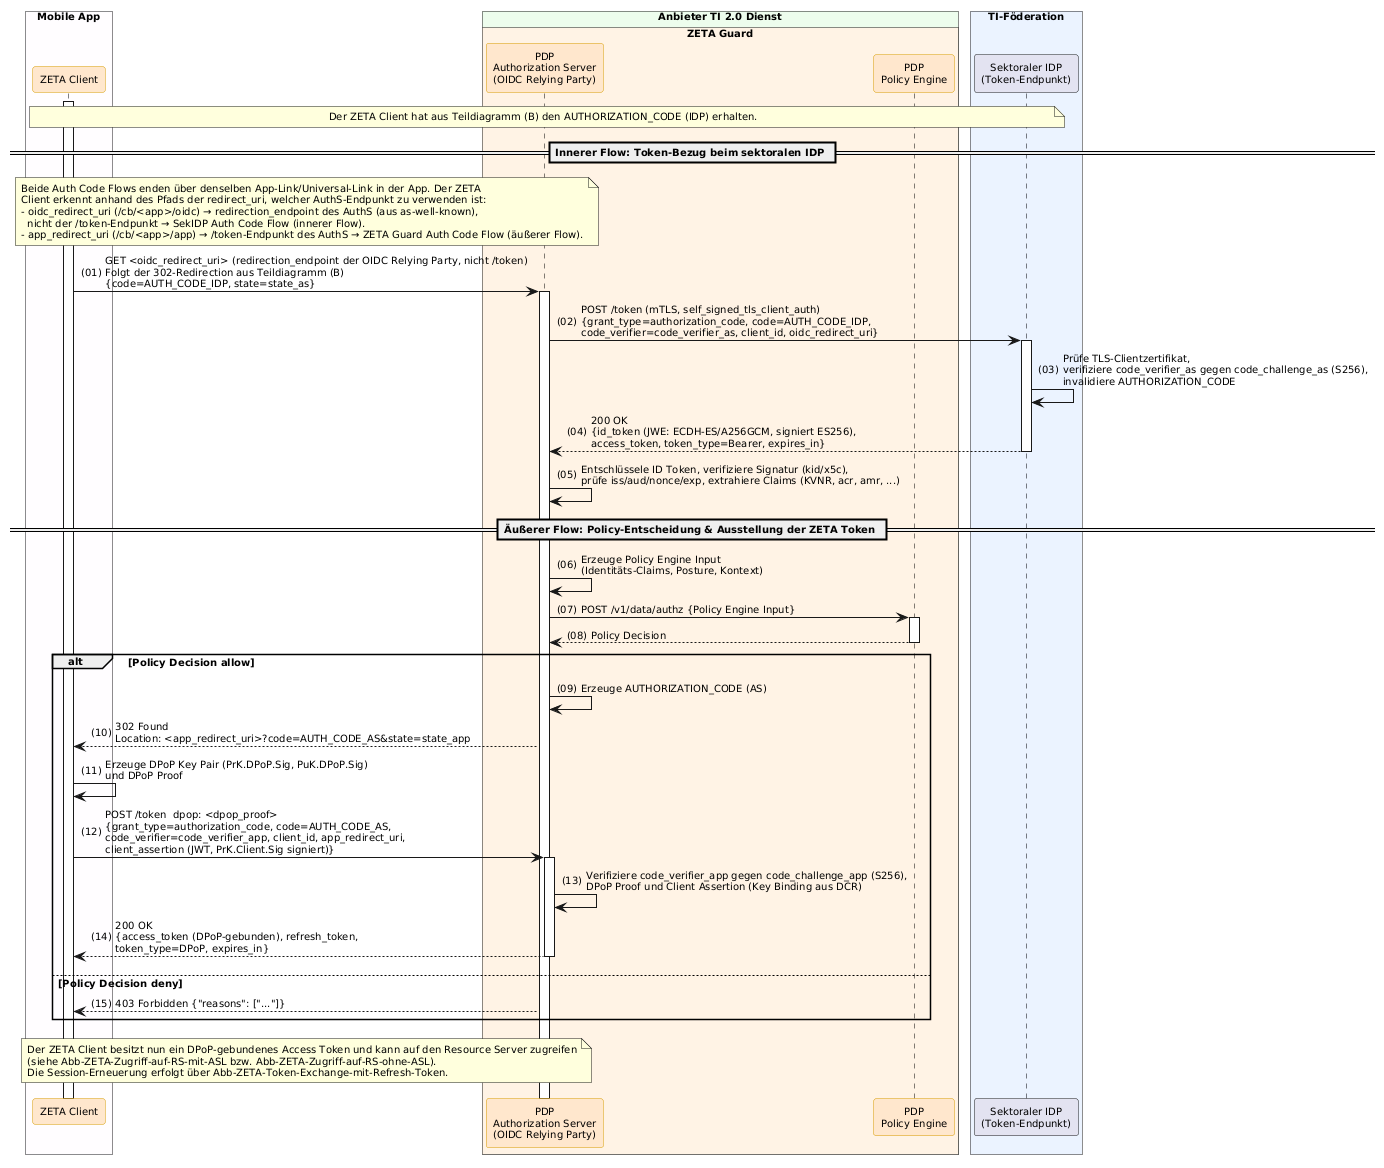

The diagram above was rendered by PlantUML. Its source (embedded in the PNG):
@startuml "Abb-ZETA-OIDC-Token-Bezug"
!include ../puml-layout.txt


' Teildiagramm (C): Token-Bezug beim sektoralen IDP, Policy-Entscheidung und Ausstellung der ZETA Token
' Teil von Abb-ZETA-OIDC-Authentifizierung-mobiler-Clients

box "Mobile App" DEVICE_COLOR
  participant Client as "ZETA Client" <<zeta>>
end box

box "Anbieter TI 2.0 Dienst" PROVIDER_COLOR
  box "ZETA Guard" ZETA_GUARD_COLOR
    participant AuthS as "PDP\nAuthorization Server\n(OIDC Relying Party)" <<zeta>>
    participant OPA as "PDP\nPolicy Engine" <<zeta>>
  end box
end box

box "TI-Föderation" #EAF2FF
  participant IDP as "Sektoraler IDP\n(Token-Endpunkt)"
end box

Client++
note over Client, IDP: Der ZETA Client hat aus Teildiagramm (B) den AUTHORIZATION_CODE (IDP) erhalten.

== Innerer Flow: Token-Bezug beim sektoralen IDP ==

note over Client, AuthS
  Beide Auth Code Flows enden über denselben App-Link/Universal-Link in der App. Der ZETA
  Client erkennt anhand des Pfads der redirect_uri, welcher AuthS-Endpunkt zu verwenden ist:
  - oidc_redirect_uri (/cb/<app>/oidc) → redirection_endpoint des AuthS (aus as-well-known),
    nicht der /token-Endpunkt → SekIDP Auth Code Flow (innerer Flow).
  - app_redirect_uri (/cb/<app>/app) → /token-Endpunkt des AuthS → ZETA Guard Auth Code Flow (äußerer Flow).
end note

Client -> AuthS++: GET <oidc_redirect_uri> (redirection_endpoint der OIDC Relying Party, nicht /token)\nFolgt der 302-Redirection aus Teildiagramm (B)\n{code=AUTH_CODE_IDP, state=state_as}
AuthS -> IDP++: POST /token (mTLS, self_signed_tls_client_auth)\n{grant_type=authorization_code, code=AUTH_CODE_IDP,\ncode_verifier=code_verifier_as, client_id, oidc_redirect_uri}
IDP -> IDP: Prüfe TLS-Clientzertifikat,\nverifiziere code_verifier_as gegen code_challenge_as (S256),\ninvalidiere AUTHORIZATION_CODE
IDP --> AuthS--: 200 OK\n{id_token (JWE: ECDH-ES/A256GCM, signiert ES256),\naccess_token, token_type=Bearer, expires_in}
AuthS -> AuthS: Entschlüssele ID Token, verifiziere Signatur (kid/x5c),\nprüfe iss/aud/nonce/exp, extrahiere Claims (KVNR, acr, amr, ...)

== Äußerer Flow: Policy-Entscheidung & Ausstellung der ZETA Token ==

AuthS -> AuthS: Erzeuge Policy Engine Input\n(Identitäts-Claims, Posture, Kontext)
AuthS -> OPA++: POST /v1/data/authz {Policy Engine Input}
OPA --> AuthS--: Policy Decision

alt Policy Decision allow
    AuthS -> AuthS: Erzeuge AUTHORIZATION_CODE (AS)
    AuthS --> Client: 302 Found\nLocation: <app_redirect_uri>?code=AUTH_CODE_AS&state=state_app
    Client -> Client: Erzeuge DPoP Key Pair (PrK.DPoP.Sig, PuK.DPoP.Sig)\nund DPoP Proof
    Client -> AuthS++: POST /token  dpop: <dpop_proof>\n{grant_type=authorization_code, code=AUTH_CODE_AS,\ncode_verifier=code_verifier_app, client_id, app_redirect_uri,\nclient_assertion (JWT, PrK.Client.Sig signiert)}
    AuthS -> AuthS: Verifiziere code_verifier_app gegen code_challenge_app (S256),\nDPoP Proof und Client Assertion (Key Binding aus DCR)
    AuthS --> Client--: 200 OK\n{access_token (DPoP-gebunden), refresh_token,\ntoken_type=DPoP, expires_in}
else Policy Decision deny
    AuthS --> Client: 403 Forbidden {"reasons": ["..."]}
end

note over Client, AuthS
  Der ZETA Client besitzt nun ein DPoP-gebundenes Access Token und kann auf den Resource Server zugreifen
  (siehe Abb-ZETA-Zugriff-auf-RS-mit-ASL bzw. Abb-ZETA-Zugriff-auf-RS-ohne-ASL).
  Die Session-Erneuerung erfolgt über Abb-ZETA-Token-Exchange-mit-Refresh-Token.
end note

@enduml